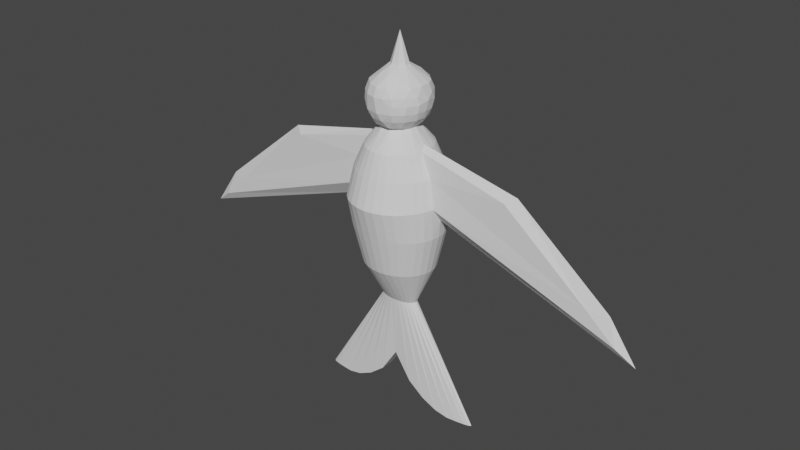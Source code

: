 # Source: Bird.blend  (saved by Blender 3.0.42; exported with 4.5.12 LTS)
import bpy
from mathutils import Matrix  # noqa: F401  (used for matrix-valued properties, if any)

bpy.ops.wm.read_factory_settings(use_empty=True)
scene = bpy.context.scene
scene.name = 'Scene'

# ---- collections
col_collection = bpy.data.collections.new('Collection'); scene.collection.children.link(col_collection)

# ---- world
world_world = bpy.data.worlds.new('World'); scene.world = world_world
world_world.use_nodes = True; world_world.node_tree.nodes.clear()
_N = world_world.node_tree.nodes; _L = world_world.node_tree.links
n0 = _N.new('ShaderNodeOutputWorld'); n0.name = 'World Output'; n0.location = (300, 300)
n1 = _N.new('ShaderNodeBackground'); n1.name = 'Background'; n1.location = (10, 300)
n1.inputs[0].default_value = (0.05088, 0.05088, 0.05088, 1.0)
_L.new(n1.outputs[0], n0.inputs[0])
n0.is_active_output = True
world_world.color = (0.05088, 0.05088, 0.05088)
world_world.use_sun_shadow = False
world_world.sun_shadow_jitter_overblur = 0.0

# ---- meshes
me_cylinder = bpy.data.meshes.new('Cylinder')
me_cylinder.from_pydata([(0.004324, 0.05582, -1.171), (0.004324, 0.07265, -0.6888), (0.1409, 0.05475, -1.38), (0.03408, 0.07125, -0.6888), (0.2722, 0.05158, -1.486), (0.06269, 0.06713, -0.6888), (0.3933, 0.04644, -1.547), (0.08906, 0.06042, -0.6888), (0.4994, 0.03951, -1.572), (0.1122, 0.05141, -0.6888), (0.5864, 0.03107, -1.572), (0.1311, 0.04042, -0.6888), (0.6511, 0.02144, -1.572), (0.1452, 0.02788, -0.6888), (0.691, 0.01099, -1.572), (0.1539, 0.01427, -0.6888), (0.7044, 0.0001244, -1.572), (0.1568, 0.0001244, -0.6888), (0.691, -0.01074, -1.572), (0.1539, -0.01402, -0.6888), (0.6511, -0.02119, -1.572), (0.1452, -0.02763, -0.6888), (0.5864, -0.03082, -1.572), (0.1311, -0.04017, -0.6888), (0.4994, -0.03926, -1.572), (0.1122, -0.05116, -0.6888), (0.3933, -0.04619, -1.547), (0.08906, -0.06018, -0.6888), (0.2722, -0.05133, -1.486), (0.06269, -0.06688, -0.6888), (0.1409, -0.0545, -1.38), (0.03408, -0.07101, -0.6888), (0.004324, -0.05557, -1.171), (0.004324, -0.0724, -0.6888), (-0.1323, -0.0545, -1.38), (-0.02543, -0.07101, -0.6888), (-0.2636, -0.05133, -1.486), (-0.05404, -0.06688, -0.6888), (-0.3846, -0.04619, -1.547), (-0.08041, -0.06018, -0.6888), (-0.4907, -0.03926, -1.572), (-0.1035, -0.05116, -0.6888), (-0.5778, -0.03082, -1.572), (-0.1225, -0.04017, -0.6888), (-0.6425, -0.02119, -1.572), (-0.1366, -0.02763, -0.6888), (-0.6823, -0.01074, -1.572), (-0.1453, -0.01402, -0.6888), (-0.6958, 0.0001244, -1.572), (-0.1482, 0.0001244, -0.6888), (-0.6823, 0.01099, -1.572), (-0.1453, 0.01427, -0.6888), (-0.6425, 0.02144, -1.572), (-0.1366, 0.02788, -0.6888), (-0.5778, 0.03107, -1.572), (-0.1225, 0.04042, -0.6888), (-0.4907, 0.03951, -1.572), (-0.1035, 0.05141, -0.6888), (-0.3846, 0.04644, -1.547), (-0.08041, 0.06042, -0.6888), (-0.2636, 0.05158, -1.486), (-0.05404, 0.06713, -0.6888), (-0.1323, 0.05475, -1.38), (-0.02543, 0.07125, -0.6888), (0.6604, 0.019, -1.572), (0.0646, 0.3266, 0.3943), (2.389e-08, 0.333, 0.3943), (0.1267, 0.3077, 0.3943), (0.184, 0.2769, 0.3943), (0.2341, 0.2355, 0.3943), (0.2753, 0.185, 0.3943), (0.3059, 0.1274, 0.3943), (0.3247, 0.06497, 0.3943), (0.3247, -0.06497, 0.3943), (0.3059, -0.1274, 0.3943), (0.2753, -0.185, 0.3943), (0.2341, -0.2355, 0.3943), (0.184, -0.2769, 0.3943), (0.1267, -0.3077, 0.3943), (0.0646, -0.3266, 0.3943), (-5.058e-09, -0.333, 0.3943), (-0.06459, -0.3266, 0.3943), (-0.1267, -0.3077, 0.3943), (-0.184, -0.2769, 0.3943), (-0.2341, -0.2355, 0.3943), (-0.2753, -0.185, 0.3943), (-0.3059, -0.1274, 0.3943), (-0.3247, -0.06497, 0.3943), (-0.3247, 0.06497, 0.3943), (-0.3059, 0.1274, 0.3943), (-0.2753, 0.185, 0.3943), (-0.2341, 0.2355, 0.3943), (-0.184, 0.2769, 0.3943), (-0.1267, 0.3077, 0.3943), (-0.06459, 0.3266, 0.3943), (-0.02813, 0.1413, 0.7207), (0.04461, 0.135, 0.7207), (0.1147, 0.08505, 0.7208), (0.103, -0.09779, 0.7207), (0.02813, -0.1413, 0.7207), (-0.04461, -0.135, 0.7207), (-0.1147, -0.08505, 0.7208), (-0.103, 0.09779, 0.7207), (-0.1386, -0.3077, -0.06918), (-0.2012, -0.2769, -0.06918), (-0.3011, 0.185, -0.06918), (-0.2561, 0.2355, -0.06918), (0.3011, 0.185, -0.06918), (0.3346, 0.1274, -0.06918), (0.1386, -0.3077, -0.06918), (0.07065, -0.3266, -0.06918), (-0.3552, -0.06497, -0.06918), (-0.3621, -2.214e-08, -0.06918), (0.07065, 0.3266, -0.06918), (0.1386, 0.3077, -0.06918), (0.3346, -0.1274, -0.06918), (0.3011, -0.185, -0.06918), (-0.2561, -0.2355, -0.06918), (-0.2012, 0.2769, -0.06918), (0.3552, 0.06497, -0.06918), (-8.523e-09, -0.333, -0.06918), (-0.3552, 0.06497, -0.06918), (0.2012, 0.2769, -0.06918), (0.2561, -0.2355, -0.06918), (-0.3011, -0.185, -0.06918), (-0.1386, 0.3077, -0.06918), (0.3621, -4.067e-08, -0.06918), (-0.07065, -0.3266, -0.06918), (-0.3346, 0.1274, -0.06918), (0.2561, 0.2355, -0.06918), (0.2012, -0.2769, -0.06918), (-0.3346, -0.1274, -0.06918), (-0.07065, 0.3266, -0.06918), (0.3552, -0.06497, -0.06918), (2.314e-08, 0.333, -0.06918), (-0.1425, -0.3689, 0.1768), (-0.3097, 0.2218, 0.1768), (0.3097, 0.2218, 0.1768), (0.1425, -0.3689, 0.1768), (-0.3653, -0.0779, 0.1768), (0.07265, 0.3916, 0.1768), (0.3441, -0.1528, 0.1768), (2.292e-08, 0.3993, 0.1768), (-0.2069, -0.332, 0.1768), (-0.2633, 0.2823, 0.1768), (0.3441, 0.1528, 0.1768), (0.07265, -0.3916, 0.1768), (-0.3724, -2.361e-08, 0.06862), (0.1425, 0.3689, 0.1768), (0.3097, -0.2218, 0.1768), (-0.2633, -0.2823, 0.1768), (-0.2069, 0.332, 0.1768), (0.3653, 0.0779, 0.1768), (-9.634e-09, -0.3993, 0.1768), (-0.3653, 0.0779, 0.1768), (0.2069, 0.332, 0.1768), (0.2633, -0.2823, 0.1768), (-0.3097, -0.2218, 0.1768), (-0.1425, 0.3689, 0.1768), (0.3724, -4.583e-08, 0.06862), (-0.07265, -0.3916, 0.1768), (-0.3441, 0.1528, 0.1768), (0.2633, 0.2823, 0.1768), (0.2069, -0.332, 0.1768), (-0.3441, -0.1528, 0.1768), (-0.07265, 0.3916, 0.1768), (0.3653, -0.0779, 0.1768), (0.137, -0.2253, 0.5734), (0.09435, -0.2503, 0.5734), (-2.267e-07, 0.271, 0.5734), (0.0481, 0.2658, 0.5734), (-0.205, 0.1505, 0.5734), (-0.1743, 0.1916, 0.5734), (0.0481, -0.2658, 0.5734), (0.09435, 0.2503, 0.5734), (-0.137, 0.2253, 0.5734), (-2.483e-07, -0.271, 0.5734), (0.137, 0.2253, 0.5734), (-0.09436, 0.2503, 0.5734), (-0.0481, -0.2658, 0.5734), (0.1743, 0.1916, 0.5734), (-0.0481, 0.2658, 0.5734), (-0.09436, -0.2503, 0.5734), (0.205, 0.1505, 0.5734), (-0.137, -0.2253, 0.5734), (0.2278, 0.1037, 0.5734), (-0.1743, -0.1916, 0.5734), (0.2418, 0.05286, 0.5734), (-0.205, -0.1505, 0.5734), (0.2198, -3.388e-08, 0.6114), (-0.2278, -0.1037, 0.5734), (0.2418, -0.05286, 0.5734), (-0.2418, -0.05286, 0.5734), (0.2278, -0.1037, 0.5734), (-0.2198, -1.88e-08, 0.6114), (0.205, -0.1505, 0.5734), (-0.2418, 0.05286, 0.5734), (0.1743, -0.1916, 0.5734), (-0.2278, 0.1037, 0.5734), (-0.1629, -0.2125, -0.3761), (-0.2074, 0.1807, -0.3761), (0.2709, 0.09779, -0.3761), (0.05721, -0.2506, -0.3761), (-0.2933, -1.819e-08, -0.3761), (0.1122, 0.2361, -0.3761), (0.2438, -0.142, -0.3761), (-0.2074, -0.1807, -0.3761), (-0.1629, 0.2125, -0.3761), (0.2876, 0.04985, -0.3761), (-3.668e-09, -0.2555, -0.3761), (-0.2876, 0.04985, -0.3761), (0.1629, 0.2125, -0.3761), (0.2074, -0.1807, -0.3761), (-0.2438, -0.142, -0.3761), (-0.1122, 0.2361, -0.3761), (0.2933, -3.241e-08, -0.3761), (-0.05721, -0.2506, -0.3761), (-0.2709, 0.09779, -0.3761), (0.2074, 0.1807, -0.3761), (0.1629, -0.2125, -0.3761), (-0.2709, -0.09779, -0.3761), (-0.05721, 0.2506, -0.3761), (0.2876, -0.04985, -0.3761), (-0.1122, -0.2361, -0.3761), (-0.2438, 0.142, -0.3761), (0.2438, 0.142, -0.3761), (0.1122, -0.2361, -0.3761), (-0.2876, -0.04985, -0.3761), (0.05721, 0.2506, -0.3761), (0.2709, -0.09779, -0.3761), (2.197e-08, 0.2555, -0.3761), (0.02201, 0.06579, 1.155), (0.06926, 0.02304, 1.155), (0.0679, -0.02192, 1.156), (0.03541, -0.06035, 1.155), (-0.02201, -0.06579, 1.155), (-0.06926, -0.02304, 1.155), (-0.0679, 0.02192, 1.156), (-0.03541, 0.06035, 1.155), (0.2155, 0.1142, 0.9185), (-0.1575, -0.1917, 0.9185), (-0.2155, -0.1142, 0.9185), (0.2324, -0.0693, 0.9185), (0.1895, -0.157, 0.9185), (-0.2324, 0.0693, 0.9185), (0.1178, -0.2209, 0.9185), (-0.1895, 0.157, 0.9185), (-0.1178, 0.2209, 0.9185), (0.1575, 0.1917, 0.9185), (-0.06232, 0.2175, 1.037), (-0.09989, -0.2006, 1.037), (0.02048, 0.2276, 1.036), (0.2017, 0.06496, 1.037), (0.2087, -0.02194, 1.038), (-0.2017, -0.06496, 1.037), (0.1863, -0.1057, 1.037), (-0.2087, 0.02194, 1.038), (0.1347, -0.1749, 1.037), (-0.1863, 0.1057, 1.037), (0.06232, -0.2175, 1.037), (-0.1347, 0.1749, 1.037), (0.09989, 0.2006, 1.037), (-0.02048, -0.2276, 1.036), (-0.02052, 0.2269, 0.7995), (0.1875, 0.1035, 0.8005), (-0.1367, -0.1732, 0.8003), (0.2091, 0.02207, 0.8004), (-0.1875, -0.1035, 0.8005), (0.2022, -0.06251, 0.8001), (0.1646, -0.1416, 0.7999), (-0.2022, 0.06251, 0.8001), (0.1021, -0.1989, 0.7997), (-0.1646, 0.1416, 0.7999), (0.06483, 0.2165, 0.7998), (0.02052, -0.2269, 0.7995), (-0.1021, 0.1989, 0.7997), (0.1367, 0.1732, 0.8003), (-0.06483, -0.2165, 0.7998), (-0.0656, -0.1438, 1.1), (-0.01375, 0.1651, 1.095), (0.1705, 0.1274, 1.044), (-0.1705, -0.1274, 1.044), (0.08651, -0.1241, 1.102), (-0.08651, 0.1241, 1.102), (0.0656, 0.1438, 1.1), (0.01375, -0.1651, 1.095), (0.1479, 0.07656, 0.7403), (-0.1479, -0.07656, 0.7403), (0.1403, 0.00434, 0.7202), (0.1338, -0.04629, 0.7197), (-0.1403, -0.00434, 0.7202), (0.1211, -0.1231, 0.7412), (-0.1338, 0.04629, 0.7197), (0.04517, -0.1809, 0.7409), (-0.1211, 0.1231, 0.7412), (0.0725, 0.1696, 0.7406), (-0.04517, 0.1809, 0.7409), (-0.0725, -0.1696, 0.7406), (-0.04791, 0.2463, 0.9701), (-0.1034, -0.2264, 0.9713), (0.02375, 0.2517, 0.9681), (0.2212, 0.07732, 0.9777), (-0.1768, -0.1628, 0.9777), (0.2413, 0.01518, 0.9383), (-0.2212, -0.07732, 0.9777), (0.2211, -0.07758, 0.9778), (-0.2413, -0.01518, 0.9383), (0.1763, -0.1632, 0.9781), (-0.2211, 0.07758, 0.9778), (0.1051, -0.2234, 0.9782), (-0.1763, 0.1632, 0.9781), (0.04791, -0.2463, 0.9701), (0.1034, 0.2264, 0.9713), (-0.1051, 0.2234, 0.9782), (-0.02375, -0.2517, 0.9681), (0.1768, 0.1628, 0.9777), (0.1768, 0.1628, 0.8591), (0.0002548, 0.2517, 0.8582), (-0.1057, -0.2233, 0.859), (0.2212, 0.07732, 0.8591), (-0.1768, -0.1628, 0.8591), (0.2316, -3.15e-08, 0.8592), (-0.2212, -0.07732, 0.8591), (0.2211, -0.07758, 0.859), (-0.2199, -0.01045, 0.8165), (0.1763, -0.1632, 0.8587), (-0.2211, 0.07758, 0.859), (0.1051, -0.2234, 0.8586), (-0.1763, 0.1632, 0.8587), (-0.0002556, -0.2517, 0.8582), (0.1057, 0.2233, 0.859), (-0.1051, 0.2234, 0.8586), (-8.75e-07, -4.657e-09, 1.39), (1.769, -4.625e-08, -0.1769), (1.619, 0.04021, -0.1769), (1.619, -0.04021, -0.1769), (-1.769, -2.772e-08, -0.1769), (-1.619, -0.04021, -0.1769), (-1.619, 0.04021, -0.1769), (-1.845, -0.03629, -0.381), (0.9395, 0.05286, 0.3946), (1.013, -3.946e-08, 0.4362), (0.9395, -0.05286, 0.3946), (-0.9395, -0.05286, 0.3946), (-1.013, -2.439e-08, 0.4362), (-0.9395, 0.05286, 0.3946), (-1.989, -2.92e-08, -0.4892), (1.845, 0.03629, -0.381), (-1.845, 0.03629, -0.381), (1.989, -5.141e-08, -0.4892), (1.845, -0.03629, -0.381)], [], [(4, 28, 30, 2), (99, 168, 167, 98), (283, 238, 279), (171, 102, 172), (168, 99, 173), (172, 102, 175), (173, 99, 176), (178, 95, 181), (181, 95, 169), (191, 289, 193), (195, 98, 197), (196, 292, 198), (197, 98, 167), (278, 235, 236), (282, 234, 285), (284, 231, 232), (330, 312, 248), (322, 241, 306), (320, 240, 241), (319, 239, 303), (318, 299, 240), (316, 248, 239), (310, 260, 313), (309, 259, 311), (308, 258, 310), (307, 257, 309), (306, 256, 308), (305, 255, 307), (303, 253, 305), (313, 249, 298), (297, 277, 265), (286, 264, 266), (287, 267, 324), (295, 273, 276), (262, 285, 278), (260, 283, 249), (259, 285, 262), (258, 283, 260), (251, 279, 284), (257, 282, 259), (256, 237, 258), (255, 282, 257), (253, 233, 255), (254, 281, 236), (252, 280, 232), (249, 279, 251), (96, 295, 97), (102, 294, 296), (102, 292, 294), (98, 291, 293), (98, 289, 291), (101, 287, 290), (97, 286, 288), (100, 297, 101), (248, 315, 239), (239, 301, 303), (240, 302, 241), (242, 303, 305), (241, 304, 306), (244, 306, 308), (276, 316, 264), (277, 318, 265), (264, 319, 266), (265, 320, 267), (267, 322, 324), (270, 324, 326), (263, 317, 273), (273, 330, 276), (274, 329, 277), (237, 236, 332), (234, 233, 332), (238, 237, 332), (235, 234, 332), (232, 231, 332), (231, 238, 332), (236, 235, 332), (233, 232, 332), (5, 4, 2, 3), (7, 6, 4, 5), (9, 8, 6, 7), (11, 10, 8, 9), (13, 12, 10, 11), (15, 14, 64, 12, 13), (17, 16, 14, 15), (18, 16, 17, 19), (20, 18, 19, 21), (22, 20, 21, 23), (24, 22, 23, 25), (26, 24, 25, 27), (28, 26, 27, 29), (30, 28, 29, 31), (32, 30, 31, 33), (35, 34, 32, 33), (37, 36, 34, 35), (39, 38, 36, 37), (41, 40, 38, 39), (43, 42, 40, 41), (45, 44, 42, 43), (47, 46, 44, 45), (49, 48, 46, 47), (50, 48, 49, 51), (52, 50, 51, 53), (54, 52, 53, 55), (56, 54, 55, 57), (58, 56, 57, 59), (60, 58, 59, 61), (82, 83, 143, 135), (62, 60, 61, 63), (0, 62, 63, 1), (62, 0, 32, 34), (30, 32, 0, 2), (60, 62, 34, 36), (58, 60, 36, 38), (40, 56, 58, 38), (42, 54, 56, 40), (44, 52, 54, 42), (44, 46, 48, 50, 52), (6, 26, 28, 4), (24, 26, 6, 8), (10, 22, 24, 8), (10, 12, 64, 20, 22), (64, 14, 16, 18, 20), (91, 144, 136, 90), (70, 71, 145, 137), (79, 146, 138, 78), (342, 191, 73, 335), (65, 67, 148, 140), (75, 149, 141, 74), (83, 84, 150, 143), (92, 151, 144, 91), (71, 72, 152, 145), (80, 153, 146, 79), (335, 73, 166, 350), (67, 68, 155, 148), (76, 156, 149, 75), (84, 85, 157, 150), (93, 158, 151, 92), (342, 341, 189, 191), (80, 81, 160, 153), (89, 161, 154, 88), (68, 69, 162, 155), (77, 163, 156, 76), (85, 86, 164, 157), (94, 165, 158, 93), (348, 154, 147, 346), (81, 82, 135, 160), (90, 136, 161, 89), (69, 70, 137, 162), (78, 138, 163, 77), (86, 87, 139, 164), (66, 65, 140, 142), (66, 142, 165, 94), (74, 141, 166, 73), (95, 96, 170, 169), (96, 97, 177, 174), (174, 170, 96), (95, 178, 175, 102), (99, 100, 179, 176), (100, 101, 184, 182), (180, 177, 97), (182, 179, 100), (183, 180, 97), (97, 288, 187, 185), (185, 183, 97), (186, 184, 101), (289, 191, 189, 288), (188, 186, 101), (189, 187, 288), (190, 188, 101), (101, 290, 192, 190), (98, 195, 193, 289), (194, 192, 290), (292, 196, 194, 290), (102, 171, 198, 292), (133, 115, 229, 222), (132, 134, 230, 221), (113, 228, 230, 134), (111, 227, 220, 131), (130, 109, 226, 219), (107, 225, 218, 129), (128, 105, 224, 217), (103, 223, 216, 127), (126, 133, 222, 215), (125, 132, 221, 214), (131, 220, 213, 124), (123, 130, 219, 212), (129, 218, 211, 122), (121, 128, 217, 210), (127, 216, 209, 120), (126, 215, 208, 119), (118, 125, 214, 207), (124, 213, 206, 117), (116, 123, 212, 205), (122, 211, 204, 114), (112, 121, 210, 203), (110, 120, 209, 202), (119, 208, 201, 108), (106, 118, 207, 200), (117, 206, 199, 104), (115, 116, 205, 229), (114, 204, 228, 113), (112, 203, 227, 111), (109, 110, 202, 226), (108, 201, 225, 107), (105, 106, 200, 224), (104, 199, 223, 103), (166, 141, 115, 133), (165, 142, 134, 132), (140, 113, 134, 142), (139, 111, 131, 164), (163, 138, 109, 130), (137, 107, 129, 162), (161, 136, 105, 128), (135, 103, 127, 160), (159, 166, 133, 126), (158, 165, 132, 125), (164, 131, 124, 157), (156, 163, 130, 123), (162, 129, 122, 155), (154, 161, 128, 121), (160, 127, 120, 153), (159, 126, 119, 152), (151, 158, 125, 118), (157, 124, 117, 150), (149, 156, 123, 116), (155, 122, 114, 148), (147, 154, 121, 112), (146, 153, 120, 110), (152, 119, 108, 145), (144, 151, 118, 106), (150, 117, 104, 143), (141, 149, 116, 115), (148, 114, 113, 140), (147, 112, 111, 139), (138, 146, 110, 109), (145, 108, 107, 137), (136, 144, 106, 105), (143, 104, 103, 135), (198, 171, 90, 89), (197, 167, 77, 76), (196, 198, 89, 88), (195, 197, 76, 75), (339, 346, 147, 139), (193, 195, 75, 74), (345, 196, 88, 338), (191, 193, 74, 73), (192, 87, 86, 190), (343, 192, 194, 344), (190, 86, 85, 188), (340, 334, 72, 187), (188, 85, 84, 186), (187, 72, 71, 185), (186, 84, 83, 184), (185, 71, 70, 183), (184, 83, 82, 182), (181, 169, 66, 94), (183, 70, 69, 180), (182, 82, 81, 179), (178, 181, 94, 93), (180, 69, 68, 177), (179, 81, 80, 176), (175, 178, 93, 92), (177, 68, 67, 174), (173, 176, 80, 79), (172, 175, 92, 91), (174, 67, 65, 170), (168, 173, 79, 78), (171, 172, 91, 90), (170, 65, 66, 169), (167, 168, 78, 77), (223, 199, 39, 37), (200, 57, 55, 224), (225, 201, 13, 11), (202, 31, 29, 226), (227, 203, 49, 47), (228, 204, 5, 3), (205, 23, 21, 229), (199, 206, 41, 39), (207, 59, 57, 200), (201, 208, 15, 13), (202, 209, 33, 31), (210, 51, 49, 203), (204, 211, 7, 5), (212, 25, 23, 205), (206, 213, 43, 41), (214, 61, 59, 207), (208, 215, 17, 15), (209, 216, 35, 33), (217, 53, 51, 210), (211, 218, 9, 7), (219, 27, 25, 212), (213, 220, 45, 43), (221, 63, 61, 214), (222, 19, 17, 215), (216, 223, 37, 35), (224, 55, 53, 217), (218, 225, 11, 9), (226, 29, 27, 219), (220, 227, 47, 45), (228, 3, 1, 230), (230, 1, 63, 221), (229, 21, 19, 222), (247, 331, 328, 246), (280, 284, 232), (279, 238, 231), (281, 278, 236), (282, 233, 234), (284, 279, 231), (283, 237, 238), (285, 234, 235), (278, 285, 235), (316, 330, 248), (329, 311, 314), (300, 312, 330, 317), (311, 329, 327, 245), (246, 328, 326, 244), (245, 327, 325, 243), (244, 326, 324, 306), (243, 325, 323, 242), (242, 323, 321, 303), (324, 322, 306), (314, 299, 318, 329), (322, 320, 241), (321, 319, 303), (320, 318, 240), (319, 316, 239), (317, 298, 300), (298, 317, 331, 247), (261, 280, 315, 312), (262, 314, 311, 259), (313, 260, 249), (251, 261, 312, 300), (254, 256, 306, 304), (310, 258, 260), (309, 257, 259), (308, 256, 258), (307, 255, 257), (281, 254, 304, 302), (305, 253, 255), (252, 253, 303, 301), (250, 281, 302, 299), (280, 252, 301, 315), (251, 300, 298, 249), (262, 250, 299, 314), (276, 264, 286, 295), (296, 275, 263), (265, 267, 287, 297), (268, 289, 288, 266), (288, 286, 266), (269, 291, 289, 268), (290, 287, 324), (270, 292, 290, 324), (271, 293, 291, 269), (272, 294, 292, 270), (263, 273, 295, 296), (275, 296, 294, 272), (293, 271, 274), (274, 277, 297, 293), (297, 100, 99, 293), (280, 261, 284), (261, 251, 284), (259, 282, 285), (258, 237, 283), (256, 236, 237), (255, 233, 282), (256, 254, 236), (253, 232, 233), (253, 252, 232), (281, 250, 278), (250, 262, 278), (249, 283, 279), (295, 96, 95, 296), (95, 102, 296), (305, 307, 243, 242), (99, 98, 293), (101, 297, 287), (97, 295, 286), (298, 247, 313), (239, 315, 301), (240, 299, 302), (241, 302, 304), (307, 309, 245, 243), (308, 310, 246, 244), (310, 313, 247, 246), (311, 245, 309), (331, 317, 263, 275), (248, 312, 315), (321, 323, 268, 266), (277, 329, 318), (264, 316, 319), (265, 318, 320), (266, 319, 321), (267, 320, 322), (323, 325, 269, 268), (3, 2, 0, 1), (325, 327, 271, 269), (326, 328, 272, 270), (327, 329, 274, 271), (328, 331, 275, 272), (273, 317, 330), (336, 346, 339, 337), (276, 330, 316), (336, 338, 348, 346), (333, 349, 347, 334), (333, 335, 350, 349), (344, 345, 338, 336), (344, 336, 337, 343), (341, 342, 335, 333), (341, 333, 334, 340), (334, 347, 152, 72), (347, 349, 159, 152), (343, 337, 87, 192), (350, 166, 159, 349), (340, 187, 189, 341), (337, 339, 139, 87), (345, 344, 194, 196), (338, 88, 154, 348)])
_uv = me_cylinder.uv_layers.new(name='UVMap')
_uv.uv.foreach_set('vector', [0.8418, 0.4717, 0.8418, 0.02827, 0.7968, 0.01461, 0.7968, 0.4854, 0.532, 1.0, 0.5625, 1.0, 0.5938, 1.0, 0.6307, 1.0, 0.1082, 1.0, 0.08171, 1.0, 0.01514, 1.0, 0.1562, 1.0, 0.1307, 1.0, 0.125, 1.0, 0.5625, 1.0, 0.532, 1.0, 0.5312, 1.0, 0.125, 1.0, 0.1307, 1.0, 0.09375, 1.0, 0.5312, 1.0, 0.532, 1.0, 0.5, 1.0, 0.0625, 1.0, 0.03203, 1.0, 0.03125, 1.0, 0.03125, 1.0, 0.03203, 1.0, 0.0, 1.0, 0.7187, 1.0, 0.7051, 1.0, 0.6875, 1.0, 0.6562, 1.0, 0.6307, 1.0, 0.625, 1.0, 0.2188, 1.0, 0.2051, 1.0, 0.1875, 1.0, 0.625, 1.0, 0.6307, 1.0, 0.5938, 1.0, 0.4232, 1.0, 0.4505, 1.0, 0.3023, 1.0, 0.6082, 1.0, 0.5817, 1.0, 0.5151, 1.0, 0.9232, 1.0, 0.9505, 1.0, 0.8023, 1.0, 0.925, 1.0, 0.9265, 1.0, 0.887, 1.0, 0.3, 1.0, 0.3246, 1.0, 0.2602, 1.0, 0.3626, 1.0, 0.387, 1.0, 0.3246, 1.0, 0.8, 1.0, 0.8246, 1.0, 0.7602, 1.0, 0.425, 1.0, 0.4265, 1.0, 0.387, 1.0, 0.8626, 1.0, 0.887, 1.0, 0.8246, 1.0, 0.137, 1.0, 0.1106, 1.0, 0.07458, 1.0, 0.5746, 1.0, 0.5478, 1.0, 0.5312, 1.0, 0.1998, 1.0, 0.1732, 1.0, 0.137, 1.0, 0.637, 1.0, 0.6106, 1.0, 0.5746, 1.0, 0.2602, 1.0, 0.2346, 1.0, 0.1998, 1.0, 0.6998, 1.0, 0.6732, 1.0, 0.637, 1.0, 0.7602, 1.0, 0.7346, 1.0, 0.6998, 1.0, 0.07458, 1.0, 0.04784, 1.0, 0.03125, 1.0, 0.4281, 1.0, 0.4501, 1.0, 0.3875, 1.0, 0.8174, 1.0, 0.8251, 1.0, 0.7655, 1.0, 0.3174, 1.0, 0.3251, 1.0, 0.2604, 1.0, 0.9281, 1.0, 0.9501, 1.0, 0.8875, 1.0, 0.4846, 1.0, 0.5151, 1.0, 0.4232, 1.0, 0.1106, 1.0, 0.1082, 1.0, 0.04784, 1.0, 0.5478, 1.0, 0.5151, 1.0, 0.4846, 1.0, 0.1732, 1.0, 0.1082, 1.0, 0.1106, 1.0, 0.9846, 1.0, 1.0, 1.0, 0.9232, 1.0, 0.6106, 1.0, 0.6082, 1.0, 0.5478, 1.0, 0.2346, 1.0, 0.1897, 1.0, 0.1732, 1.0, 0.6732, 1.0, 0.6082, 1.0, 0.6106, 1.0, 0.7346, 1.0, 0.6897, 1.0, 0.6732, 1.0, 0.296, 1.0, 0.355, 1.0, 0.3023, 1.0, 0.796, 1.0, 0.855, 1.0, 0.8023, 1.0, 0.04784, 1.0, 0.01514, 1.0, 0.0, 1.0, 0.9482, 1.0, 0.9281, 1.0, 0.85, 1.0, 0.1307, 1.0, 0.1347, 1.0, 0.04409, 1.0, 0.1307, 1.0, 0.2051, 1.0, 0.1347, 1.0, 0.6307, 1.0, 0.6347, 1.0, 0.5441, 1.0, 0.6307, 1.0, 0.7051, 1.0, 0.6347, 1.0, 0.35, 1.0, 0.3174, 1.0, 0.262, 1.0, 0.85, 1.0, 0.8174, 1.0, 0.762, 1.0, 0.4482, 1.0, 0.4281, 1.0, 0.35, 1.0, 0.887, 1.0, 0.8626, 1.0, 0.8246, 1.0, 0.8246, 1.0, 0.8, 1.0, 0.7602, 1.0, 0.387, 1.0, 0.3626, 1.0, 0.3246, 1.0, 0.7058, 1.0, 0.7602, 1.0, 0.6998, 1.0, 0.3246, 1.0, 0.3, 1.0, 0.2602, 1.0, 0.2058, 1.0, 0.2602, 1.0, 0.1998, 1.0, 0.8875, 1.0, 0.8626, 1.0, 0.8251, 1.0, 0.4501, 1.0, 0.425, 1.0, 0.3875, 1.0, 0.8251, 1.0, 0.8, 1.0, 0.7655, 1.0, 0.3875, 1.0, 0.3626, 1.0, 0.3251, 1.0, 0.3251, 1.0, 0.3, 1.0, 0.2604, 1.0, 0.2057, 1.0, 0.2604, 1.0, 0.1998, 1.0, 1.0, 1.0, 0.9896, 1.0, 0.9501, 1.0, 0.9501, 1.0, 0.925, 1.0, 0.8875, 1.0, 0.5155, 1.0, 0.4999, 1.0, 0.4501, 1.0, 0.1897, 1.0, 0.3023, 1.0, 0.2188, 1.0, 0.5817, 1.0, 0.6897, 1.0, 0.625, 1.0, 0.08171, 1.0, 0.1897, 1.0, 0.125, 1.0, 0.4505, 1.0, 0.5817, 1.0, 0.5, 1.0, 0.8023, 1.0, 0.9505, 1.0, 0.875, 1.0, 0.0, 1.0, 0.08171, 1.0, 0.0, 1.0, 0.3023, 1.0, 0.4505, 1.0, 0.375, 1.0, 0.6897, 1.0, 0.8023, 1.0, 0.7188, 1.0, 0.9375, 1.0, 0.9375, 0.5, 0.9688, 0.5, 0.9688, 1.0, 0.9062, 1.0, 0.9062, 0.5, 0.9375, 0.5, 0.9375, 1.0, 0.875, 1.0, 0.875, 0.5, 0.9062, 0.5, 0.9062, 1.0, 0.8438, 1.0, 0.8438, 0.5, 0.875, 0.5, 0.875, 1.0, 0.8125, 1.0, 0.8125, 0.5, 0.8438, 0.5, 0.8438, 1.0, 0.7812, 1.0, 0.7812, 0.5, 0.8052, 0.5, 0.8125, 0.5, 0.8125, 1.0, 0.75, 1.0, 0.75, 0.5, 0.7812, 0.5, 0.7812, 1.0, 0.7188, 0.5, 0.75, 0.5, 0.75, 1.0, 0.7188, 1.0, 0.6875, 0.5, 0.7188, 0.5, 0.7188, 1.0, 0.6875, 1.0, 0.6562, 0.5, 0.6875, 0.5, 0.6875, 1.0, 0.6562, 1.0, 0.625, 0.5, 0.6562, 0.5, 0.6562, 1.0, 0.625, 1.0, 0.5938, 0.5, 0.625, 0.5, 0.625, 1.0, 0.5938, 1.0, 0.5625, 0.5, 0.5938, 0.5, 0.5938, 1.0, 0.5625, 1.0, 0.5312, 0.5, 0.5625, 0.5, 0.5625, 1.0, 0.5312, 1.0, 0.5, 0.5, 0.5312, 0.5, 0.5312, 1.0, 0.5, 1.0, 0.4688, 1.0, 0.4688, 0.5, 0.5, 0.5, 0.5, 1.0, 0.4375, 1.0, 0.4375, 0.5, 0.4688, 0.5, 0.4688, 1.0, 0.4062, 1.0, 0.4062, 0.5, 0.4375, 0.5, 0.4375, 1.0, 0.375, 1.0, 0.375, 0.5, 0.4062, 0.5, 0.4062, 1.0, 0.3438, 1.0, 0.3438, 0.5, 0.375, 0.5, 0.375, 1.0, 0.3125, 1.0, 0.3125, 0.5, 0.3438, 0.5, 0.3438, 1.0, 0.2812, 1.0, 0.2812, 0.5, 0.3125, 0.5, 0.3125, 1.0, 0.25, 1.0, 0.25, 0.5, 0.2812, 0.5, 0.2812, 1.0, 0.2188, 0.5, 0.25, 0.5, 0.25, 1.0, 0.2188, 1.0, 0.1875, 0.5, 0.2188, 0.5, 0.2188, 1.0, 0.1875, 1.0, 0.1562, 0.5, 0.1875, 0.5, 0.1875, 1.0, 0.1562, 1.0, 0.125, 0.5, 0.1562, 0.5, 0.1562, 1.0, 0.125, 1.0, 0.09375, 0.5, 0.125, 0.5, 0.125, 1.0, 0.09375, 1.0, 0.0625, 0.5, 0.09375, 0.5, 0.09375, 1.0, 0.0625, 1.0, 0.4375, 1.0, 0.4062, 1.0, 0.4062, 1.0, 0.4375, 1.0, 0.03125, 0.5, 0.0625, 0.5, 0.0625, 1.0, 0.03125, 1.0, 0.0, 0.5, 0.03125, 0.5, 0.03125, 1.0, 0.0, 1.0, 0.7032, 0.4854, 0.75, 0.49, 0.75, 0.01, 0.7032, 0.01461, 0.7968, 0.01461, 0.75, 0.01, 0.75, 0.49, 0.7968, 0.4854, 0.6582, 0.4717, 0.7032, 0.4854, 0.7032, 0.01461, 0.6582, 0.02827, 0.6167, 0.4496, 0.6582, 0.4717, 0.6582, 0.02827, 0.6167, 0.05045, 0.5803, 0.08029, 0.5803, 0.4197, 0.6167, 0.4496, 0.6167, 0.05045, 0.5504, 0.1167, 0.5504, 0.3833, 0.5803, 0.4197, 0.5803, 0.08029, 0.5283, 0.1582, 0.5283, 0.3418, 0.5504, 0.3833, 0.5504, 0.1167, 0.5283, 0.1582, 0.5146, 0.2032, 0.51, 0.25, 0.5146, 0.2968, 0.5283, 0.3418, 0.8833, 0.4496, 0.8833, 0.05045, 0.8418, 0.02827, 0.8418, 0.4717, 0.9197, 0.08029, 0.8833, 0.05045, 0.8833, 0.4496, 0.9197, 0.4197, 0.9496, 0.3833, 0.9496, 0.1167, 0.9197, 0.08029, 0.9197, 0.4197, 0.9496, 0.3833, 0.9717, 0.3418, 0.9749, 0.3313, 0.9717, 0.1582, 0.9496, 0.1167, 0.9749, 0.3313, 0.9854, 0.2968, 0.99, 0.25, 0.9854, 0.2032, 0.9717, 0.1582, 0.125, 1.0, 0.125, 1.0, 0.1562, 1.0, 0.1562, 1.0, 0.8438, 1.0, 0.8125, 1.0, 0.8125, 1.0, 0.8438, 1.0, 0.5312, 1.0, 0.5312, 1.0, 0.5625, 1.0, 0.5625, 1.0, 0.7187, 1.0, 0.7187, 1.0, 0.7188, 1.0, 0.7188, 1.0, 0.9688, 1.0, 0.9375, 1.0, 0.9375, 1.0, 0.9688, 1.0, 0.6562, 1.0, 0.6562, 1.0, 0.6875, 1.0, 0.6875, 1.0, 0.4062, 1.0, 0.375, 1.0, 0.375, 1.0, 0.4062, 1.0, 0.09375, 1.0, 0.09375, 1.0, 0.125, 1.0, 0.125, 1.0, 0.8125, 1.0, 0.7812, 1.0, 0.7812, 1.0, 0.8125, 1.0, 0.5, 1.0, 0.5, 1.0, 0.5312, 1.0, 0.5312, 1.0, 0.7188, 1.0, 0.7188, 1.0, 0.7188, 1.0, 0.7188, 1.0, 0.9375, 1.0, 0.9062, 1.0, 0.9062, 1.0, 0.9375, 1.0, 0.625, 1.0, 0.625, 1.0, 0.6562, 1.0, 0.6562, 1.0, 0.375, 1.0, 0.3438, 1.0, 0.3438, 1.0, 0.375, 1.0, 0.0625, 1.0, 0.0625, 1.0, 0.09375, 1.0, 0.09375, 1.0, 0.7187, 1.0, 0.75, 1.0, 0.75, 1.0, 0.7187, 1.0, 0.5, 1.0, 0.4688, 1.0, 0.4688, 1.0, 0.5, 1.0, 0.1875, 1.0, 0.1875, 1.0, 0.2188, 1.0, 0.2188, 1.0, 0.9062, 1.0, 0.875, 1.0, 0.875, 1.0, 0.9062, 1.0, 0.5938, 1.0, 0.5938, 1.0, 0.625, 1.0, 0.625, 1.0, 0.3438, 1.0, 0.3125, 1.0, 0.3125, 1.0, 0.3438, 1.0, 0.03125, 1.0, 0.03125, 1.0, 0.0625, 1.0, 0.0625, 1.0, 0.2188, 1.0, 0.2188, 1.0, 0.25, 1.0, 0.25, 1.0, 0.4688, 1.0, 0.4375, 1.0, 0.4375, 1.0, 0.4688, 1.0, 0.1562, 1.0, 0.1562, 1.0, 0.1875, 1.0, 0.1875, 1.0, 0.875, 1.0, 0.8438, 1.0, 0.8438, 1.0, 0.875, 1.0, 0.5625, 1.0, 0.5625, 1.0, 0.5938, 1.0, 0.5938, 1.0, 0.3125, 1.0, 0.2812, 1.0, 0.2812, 1.0, 0.3125, 1.0, 1.0, 1.0, 0.9688, 1.0, 0.9688, 1.0, 1.0, 1.0, 0.0, 1.0, 0.0, 1.0, 0.03125, 1.0, 0.03125, 1.0, 0.6875, 1.0, 0.6875, 1.0, 0.7188, 1.0, 0.7188, 1.0, 1.0, 1.0, 0.9482, 1.0, 0.9688, 1.0, 1.0, 1.0, 0.9482, 1.0, 0.85, 1.0, 0.9062, 1.0, 0.9375, 1.0, 0.9375, 1.0, 0.9688, 1.0, 0.9482, 1.0, 0.03203, 1.0, 0.0625, 1.0, 0.09375, 1.0, 0.1307, 1.0, 0.532, 1.0, 0.4482, 1.0, 0.4688, 1.0, 0.5, 1.0, 0.4482, 1.0, 0.35, 1.0, 0.4062, 1.0, 0.4375, 1.0, 0.875, 1.0, 0.9062, 1.0, 0.85, 1.0, 0.4375, 1.0, 0.4688, 1.0, 0.4482, 1.0, 0.8437, 1.0, 0.875, 1.0, 0.85, 1.0, 0.85, 1.0, 0.762, 1.0, 0.7812, 1.0, 0.8125, 1.0, 0.8125, 1.0, 0.8437, 1.0, 0.85, 1.0, 0.375, 1.0, 0.4062, 1.0, 0.35, 1.0, 0.7051, 1.0, 0.7187, 1.0, 0.75, 1.0, 0.762, 1.0, 0.3438, 1.0, 0.375, 1.0, 0.35, 1.0, 0.75, 1.0, 0.7812, 1.0, 0.762, 1.0, 0.3125, 1.0, 0.3438, 1.0, 0.35, 1.0, 0.35, 1.0, 0.262, 1.0, 0.2812, 1.0, 0.3125, 1.0, 0.6307, 1.0, 0.6562, 1.0, 0.6875, 1.0, 0.7051, 1.0, 0.25, 1.0, 0.2812, 1.0, 0.262, 1.0, 0.2051, 1.0, 0.2188, 1.0, 0.25, 1.0, 0.262, 1.0, 0.1307, 1.0, 0.1562, 1.0, 0.1875, 1.0, 0.2051, 1.0, 0.7188, 1.0, 0.6875, 1.0, 0.6875, 1.0, 0.7188, 1.0, 0.03125, 1.0, 0.0, 1.0, 0.0, 1.0, 0.03125, 1.0, 0.9688, 1.0, 0.9688, 1.0, 1.0, 1.0, 1.0, 1.0, 0.2812, 1.0, 0.2812, 1.0, 0.3125, 1.0, 0.3125, 1.0, 0.5938, 1.0, 0.5625, 1.0, 0.5625, 1.0, 0.5938, 1.0, 0.8438, 1.0, 0.8438, 1.0, 0.875, 1.0, 0.875, 1.0, 0.1875, 1.0, 0.1562, 1.0, 0.1562, 1.0, 0.1875, 1.0, 0.4375, 1.0, 0.4375, 1.0, 0.4688, 1.0, 0.4688, 1.0, 0.75, 1.0, 0.7188, 1.0, 0.7188, 1.0, 0.75, 1.0, 0.0625, 1.0, 0.03125, 1.0, 0.03125, 1.0, 0.0625, 1.0, 0.3125, 1.0, 0.3125, 1.0, 0.3438, 1.0, 0.3438, 1.0, 0.625, 1.0, 0.5938, 1.0, 0.5938, 1.0, 0.625, 1.0, 0.875, 1.0, 0.875, 1.0, 0.9062, 1.0, 0.9062, 1.0, 0.2188, 1.0, 0.1875, 1.0, 0.1875, 1.0, 0.2188, 1.0, 0.4688, 1.0, 0.4688, 1.0, 0.5, 1.0, 0.5, 1.0, 0.75, 1.0, 0.75, 1.0, 0.7812, 1.0, 0.7812, 1.0, 0.09375, 1.0, 0.0625, 1.0, 0.0625, 1.0, 0.09375, 1.0, 0.3438, 1.0, 0.3438, 1.0, 0.375, 1.0, 0.375, 1.0, 0.6562, 1.0, 0.625, 1.0, 0.625, 1.0, 0.6562, 1.0, 0.9062, 1.0, 0.9062, 1.0, 0.9375, 1.0, 0.9375, 1.0, 0.25, 1.0, 0.2188, 1.0, 0.2188, 1.0, 0.25, 1.0, 0.5312, 1.0, 0.5, 1.0, 0.5, 1.0, 0.5312, 1.0, 0.7812, 1.0, 0.7812, 1.0, 0.8125, 1.0, 0.8125, 1.0, 0.125, 1.0, 0.09375, 1.0, 0.09375, 1.0, 0.125, 1.0, 0.375, 1.0, 0.375, 1.0, 0.4062, 1.0, 0.4062, 1.0, 0.6875, 1.0, 0.6562, 1.0, 0.6562, 1.0, 0.6875, 1.0, 0.9375, 1.0, 0.9375, 1.0, 0.9688, 1.0, 0.9688, 1.0, 0.25, 1.0, 0.25, 1.0, 0.2812, 1.0, 0.2812, 1.0, 0.5625, 1.0, 0.5312, 1.0, 0.5312, 1.0, 0.5625, 1.0, 0.8125, 1.0, 0.8125, 1.0, 0.8438, 1.0, 0.8438, 1.0, 0.1562, 1.0, 0.125, 1.0, 0.125, 1.0, 0.1562, 1.0, 0.4062, 1.0, 0.4062, 1.0, 0.4375, 1.0, 0.4375, 1.0, 0.7188, 1.0, 0.6875, 1.0, 0.6875, 1.0, 0.7188, 1.0, 0.03125, 1.0, 0.0, 1.0, 0.0, 1.0, 0.03125, 1.0, 0.9688, 1.0, 0.9688, 1.0, 1.0, 1.0, 1.0, 1.0, 0.2812, 1.0, 0.2812, 1.0, 0.3125, 1.0, 0.3125, 1.0, 0.5938, 1.0, 0.5625, 1.0, 0.5625, 1.0, 0.5938, 1.0, 0.8438, 1.0, 0.8438, 1.0, 0.875, 1.0, 0.875, 1.0, 0.1875, 1.0, 0.1562, 1.0, 0.1562, 1.0, 0.1875, 1.0, 0.4375, 1.0, 0.4375, 1.0, 0.4688, 1.0, 0.4688, 1.0, 0.75, 1.0, 0.7188, 1.0, 0.7188, 1.0, 0.75, 1.0, 0.0625, 1.0, 0.03125, 1.0, 0.03125, 1.0, 0.0625, 1.0, 0.3125, 1.0, 0.3125, 1.0, 0.3438, 1.0, 0.3438, 1.0, 0.625, 1.0, 0.5938, 1.0, 0.5938, 1.0, 0.625, 1.0, 0.875, 1.0, 0.875, 1.0, 0.9062, 1.0, 0.9062, 1.0, 0.2188, 1.0, 0.1875, 1.0, 0.1875, 1.0, 0.2188, 1.0, 0.4688, 1.0, 0.4688, 1.0, 0.5, 1.0, 0.5, 1.0, 0.75, 1.0, 0.75, 1.0, 0.7812, 1.0, 0.7812, 1.0, 0.09375, 1.0, 0.0625, 1.0, 0.0625, 1.0, 0.09375, 1.0, 0.3438, 1.0, 0.3438, 1.0, 0.375, 1.0, 0.375, 1.0, 0.6562, 1.0, 0.625, 1.0, 0.625, 1.0, 0.6562, 1.0, 0.9062, 1.0, 0.9062, 1.0, 0.9375, 1.0, 0.9375, 1.0, 0.25, 1.0, 0.2188, 1.0, 0.2188, 1.0, 0.25, 1.0, 0.5312, 1.0, 0.5, 1.0, 0.5, 1.0, 0.5312, 1.0, 0.7812, 1.0, 0.7812, 1.0, 0.8125, 1.0, 0.8125, 1.0, 0.125, 1.0, 0.09375, 1.0, 0.09375, 1.0, 0.125, 1.0, 0.375, 1.0, 0.375, 1.0, 0.4062, 1.0, 0.4062, 1.0, 0.6875, 1.0, 0.6562, 1.0, 0.6562, 1.0, 0.6875, 1.0, 0.9375, 1.0, 0.9375, 1.0, 0.9688, 1.0, 0.9688, 1.0, 0.25, 1.0, 0.25, 1.0, 0.2812, 1.0, 0.2812, 1.0, 0.5625, 1.0, 0.5312, 1.0, 0.5312, 1.0, 0.5625, 1.0, 0.8125, 1.0, 0.8125, 1.0, 0.8438, 1.0, 0.8438, 1.0, 0.1562, 1.0, 0.125, 1.0, 0.125, 1.0, 0.1562, 1.0, 0.4062, 1.0, 0.4062, 1.0, 0.4375, 1.0, 0.4375, 1.0, 0.1875, 1.0, 0.1562, 1.0, 0.1562, 1.0, 0.1875, 1.0, 0.625, 1.0, 0.5938, 1.0, 0.5938, 1.0, 0.625, 1.0, 0.2188, 1.0, 0.1875, 1.0, 0.1875, 1.0, 0.2188, 1.0, 0.6562, 1.0, 0.625, 1.0, 0.625, 1.0, 0.6562, 1.0, 0.2812, 1.0, 0.25, 1.0, 0.25, 1.0, 0.2812, 1.0, 0.6875, 1.0, 0.6562, 1.0, 0.6562, 1.0, 0.6875, 1.0, 0.2188, 1.0, 0.2188, 1.0, 0.2188, 1.0, 0.2188, 1.0, 0.7187, 1.0, 0.6875, 1.0, 0.6875, 1.0, 0.7188, 1.0, 0.2812, 1.0, 0.2812, 1.0, 0.3125, 1.0, 0.3125, 1.0, 0.2812, 1.0, 0.2812, 1.0, 0.25, 1.0, 0.25, 1.0, 0.3125, 1.0, 0.3125, 1.0, 0.3438, 1.0, 0.3438, 1.0, 0.7812, 1.0, 0.7812, 1.0, 0.7812, 1.0, 0.7812, 1.0, 0.3438, 1.0, 0.3438, 1.0, 0.375, 1.0, 0.375, 1.0, 0.7812, 1.0, 0.7812, 1.0, 0.8125, 1.0, 0.8125, 1.0, 0.375, 1.0, 0.375, 1.0, 0.4062, 1.0, 0.4062, 1.0, 0.8125, 1.0, 0.8125, 1.0, 0.8438, 1.0, 0.8437, 1.0, 0.4062, 1.0, 0.4062, 1.0, 0.4375, 1.0, 0.4375, 1.0, 0.03125, 1.0, 0.0, 1.0, 0.0, 1.0, 0.03125, 1.0, 0.8437, 1.0, 0.8438, 1.0, 0.875, 1.0, 0.875, 1.0, 0.4375, 1.0, 0.4375, 1.0, 0.4688, 1.0, 0.4688, 1.0, 0.0625, 1.0, 0.03125, 1.0, 0.03125, 1.0, 0.0625, 1.0, 0.875, 1.0, 0.875, 1.0, 0.9062, 1.0, 0.9062, 1.0, 0.4688, 1.0, 0.4688, 1.0, 0.5, 1.0, 0.5, 1.0, 0.09375, 1.0, 0.0625, 1.0, 0.0625, 1.0, 0.09375, 1.0, 0.9062, 1.0, 0.9062, 1.0, 0.9375, 1.0, 0.9375, 1.0, 0.5312, 1.0, 0.5, 1.0, 0.5, 1.0, 0.5312, 1.0, 0.125, 1.0, 0.09375, 1.0, 0.09375, 1.0, 0.125, 1.0, 0.9375, 1.0, 0.9375, 1.0, 0.9688, 1.0, 0.9688, 1.0, 0.5625, 1.0, 0.5312, 1.0, 0.5312, 1.0, 0.5625, 1.0, 0.1562, 1.0, 0.125, 1.0, 0.125, 1.0, 0.1562, 1.0, 0.9688, 1.0, 0.9688, 1.0, 1.0, 1.0, 1.0, 1.0, 0.5938, 1.0, 0.5625, 1.0, 0.5625, 1.0, 0.5938, 1.0, 0.4375, 1.0, 0.4062, 1.0, 0.4062, 1.0, 0.4375, 1.0, 0.125, 1.0, 0.125, 1.0, 0.1562, 1.0, 0.1562, 1.0, 0.8438, 1.0, 0.8125, 1.0, 0.8125, 1.0, 0.8438, 1.0, 0.5312, 1.0, 0.5312, 1.0, 0.5625, 1.0, 0.5625, 1.0, 0.2812, 1.0, 0.25, 1.0, 0.25, 1.0, 0.2812, 1.0, 0.9688, 1.0, 0.9375, 1.0, 0.9375, 1.0, 0.9688, 1.0, 0.6562, 1.0, 0.6562, 1.0, 0.6875, 1.0, 0.6875, 1.0, 0.4062, 1.0, 0.375, 1.0, 0.375, 1.0, 0.4062, 1.0, 0.09375, 1.0, 0.09375, 1.0, 0.125, 1.0, 0.125, 1.0, 0.8125, 1.0, 0.7812, 1.0, 0.7812, 1.0, 0.8125, 1.0, 0.5312, 1.0, 0.5, 1.0, 0.5, 1.0, 0.5312, 1.0, 0.2188, 1.0, 0.2188, 1.0, 0.25, 1.0, 0.25, 1.0, 0.9375, 1.0, 0.9062, 1.0, 0.9062, 1.0, 0.9375, 1.0, 0.625, 1.0, 0.625, 1.0, 0.6562, 1.0, 0.6562, 1.0, 0.375, 1.0, 0.3438, 1.0, 0.3438, 1.0, 0.375, 1.0, 0.0625, 1.0, 0.0625, 1.0, 0.09375, 1.0, 0.09375, 1.0, 0.7812, 1.0, 0.75, 1.0, 0.75, 1.0, 0.7812, 1.0, 0.5, 1.0, 0.4688, 1.0, 0.4688, 1.0, 0.5, 1.0, 0.1875, 1.0, 0.1875, 1.0, 0.2188, 1.0, 0.2188, 1.0, 0.9062, 1.0, 0.875, 1.0, 0.875, 1.0, 0.9062, 1.0, 0.5938, 1.0, 0.5938, 1.0, 0.625, 1.0, 0.625, 1.0, 0.3438, 1.0, 0.3125, 1.0, 0.3125, 1.0, 0.3438, 1.0, 0.03125, 1.0, 0.03125, 1.0, 0.0625, 1.0, 0.0625, 1.0, 0.7188, 1.0, 0.7188, 1.0, 0.75, 1.0, 0.75, 1.0, 0.4688, 1.0, 0.4375, 1.0, 0.4375, 1.0, 0.4688, 1.0, 0.1562, 1.0, 0.1562, 1.0, 0.1875, 1.0, 0.1875, 1.0, 0.875, 1.0, 0.8438, 1.0, 0.8438, 1.0, 0.875, 1.0, 0.5625, 1.0, 0.5625, 1.0, 0.5938, 1.0, 0.5938, 1.0, 0.3125, 1.0, 0.2812, 1.0, 0.2812, 1.0, 0.3125, 1.0, 0.9688, 1.0, 0.9688, 1.0, 1.0, 1.0, 1.0, 1.0, 0.0, 1.0, 0.0, 1.0, 0.03125, 1.0, 0.03125, 1.0, 0.6875, 1.0, 0.6875, 1.0, 0.7188, 1.0, 0.7188, 1.0, 0.081, 1.0, 0.07458, 1.0, 0.137, 1.0, 0.1434, 1.0, 0.855, 1.0, 0.9232, 1.0, 0.8023, 1.0, 0.01514, 1.0, 0.08171, 1.0, 0.0, 1.0, 0.355, 1.0, 0.4232, 1.0, 0.3023, 1.0, 0.6082, 1.0, 0.6897, 1.0, 0.5817, 1.0, 0.9232, 1.0, 1.0, 1.0, 0.9505, 1.0, 0.1082, 1.0, 0.1897, 1.0, 0.08171, 1.0, 0.5151, 1.0, 0.5817, 1.0, 0.4505, 1.0, 0.4232, 1.0, 0.5151, 1.0, 0.4505, 1.0, 0.8626, 1.0, 0.925, 1.0, 0.887, 1.0, 0.4999, 1.0, 0.5312, 1.0, 0.4848, 1.0, 0.9848, 1.0, 0.9265, 1.0, 0.925, 1.0, 0.9896, 1.0, 0.5312, 1.0, 0.4999, 1.0, 0.5746, 1.0, 0.581, 1.0, 0.1434, 1.0, 0.137, 1.0, 0.1998, 1.0, 0.2058, 1.0, 0.581, 1.0, 0.5746, 1.0, 0.637, 1.0, 0.6434, 1.0, 0.2058, 1.0, 0.1998, 1.0, 0.2604, 1.0, 0.2602, 1.0, 0.6434, 1.0, 0.637, 1.0, 0.6998, 1.0, 0.7058, 1.0, 0.7058, 1.0, 0.6998, 1.0, 0.75, 1.0, 0.7602, 1.0, 0.2604, 1.0, 0.3, 1.0, 0.2602, 1.0, 0.4848, 1.0, 0.4265, 1.0, 0.425, 1.0, 0.4999, 1.0, 0.3, 1.0, 0.3626, 1.0, 0.3246, 1.0, 0.75, 1.0, 0.8, 1.0, 0.7602, 1.0, 0.3626, 1.0, 0.425, 1.0, 0.387, 1.0, 0.8, 1.0, 0.8626, 1.0, 0.8246, 1.0, 0.01537, 1.0, 0.03125, 1.0, 0.0, 1.0, 0.03125, 1.0, 0.01537, 1.0, 0.07458, 1.0, 0.081, 1.0, 0.9213, 1.0, 0.855, 1.0, 0.8626, 1.0, 0.9265, 1.0, 0.4846, 1.0, 0.4848, 1.0, 0.5312, 1.0, 0.5478, 1.0, 0.07458, 1.0, 0.1106, 1.0, 0.04784, 1.0, 0.9846, 1.0, 0.9213, 1.0, 0.9265, 1.0, 0.9848, 1.0, 0.296, 1.0, 0.2346, 1.0, 0.2602, 1.0, 0.3, 1.0, 0.137, 1.0, 0.1732, 1.0, 0.1106, 1.0, 0.5746, 1.0, 0.6106, 1.0, 0.5478, 1.0, 0.1998, 1.0, 0.2346, 1.0, 0.1732, 1.0, 0.637, 1.0, 0.6732, 1.0, 0.6106, 1.0, 0.355, 1.0, 0.296, 1.0, 0.3, 1.0, 0.3626, 1.0, 0.6998, 1.0, 0.7346, 1.0, 0.6732, 1.0, 0.796, 1.0, 0.7346, 1.0, 0.7602, 1.0, 0.8, 1.0, 0.4213, 1.0, 0.355, 1.0, 0.3626, 1.0, 0.4265, 1.0, 0.855, 1.0, 0.796, 1.0, 0.8, 1.0, 0.8626, 1.0, 0.0, 1.0, 0.0, 1.0, 0.03125, 1.0, 0.04784, 1.0, 0.4846, 1.0, 0.4213, 1.0, 0.4265, 1.0, 0.4848, 1.0, 0.8875, 1.0, 0.8251, 1.0, 0.8174, 1.0, 0.9281, 1.0, 0.04409, 1.0, 0.08072, 1.0, 0.01553, 1.0, 0.3875, 1.0, 0.3251, 1.0, 0.3174, 1.0, 0.4281, 1.0, 0.7057, 1.0, 0.7051, 1.0, 0.762, 1.0, 0.7655, 1.0, 0.762, 1.0, 0.8174, 1.0, 0.7655, 1.0, 0.6431, 1.0, 0.6347, 1.0, 0.7051, 1.0, 0.7057, 1.0, 0.262, 1.0, 0.3174, 1.0, 0.2604, 1.0, 0.2057, 1.0, 0.2051, 1.0, 0.262, 1.0, 0.2604, 1.0, 0.5807, 1.0, 0.5441, 1.0, 0.6347, 1.0, 0.6431, 1.0, 0.1431, 1.0, 0.1347, 1.0, 0.2051, 1.0, 0.2057, 1.0, 1.0, 1.0, 0.9501, 1.0, 0.9281, 1.0, 1.0, 1.0, 0.08072, 1.0, 0.04409, 1.0, 0.1347, 1.0, 0.1431, 1.0, 0.5441, 1.0, 0.5807, 1.0, 0.5155, 1.0, 0.5155, 1.0, 0.4501, 1.0, 0.4281, 1.0, 0.5441, 1.0, 0.4281, 1.0, 0.4482, 1.0, 0.532, 1.0, 0.5441, 1.0, 0.855, 1.0, 0.9213, 1.0, 0.9232, 1.0, 0.9213, 1.0, 0.9846, 1.0, 0.9232, 1.0, 0.5478, 1.0, 0.6082, 1.0, 0.5151, 1.0, 0.1732, 1.0, 0.1897, 1.0, 0.1082, 1.0, 0.2346, 1.0, 0.3023, 1.0, 0.1897, 1.0, 0.6732, 1.0, 0.6897, 1.0, 0.6082, 1.0, 0.2346, 1.0, 0.296, 1.0, 0.3023, 1.0, 0.7346, 1.0, 0.8023, 1.0, 0.6897, 1.0, 0.7346, 1.0, 0.796, 1.0, 0.8023, 1.0, 0.355, 1.0, 0.4213, 1.0, 0.4232, 1.0, 0.4213, 1.0, 0.4846, 1.0, 0.4232, 1.0, 0.04784, 1.0, 0.1082, 1.0, 0.01514, 1.0, 0.9281, 1.0, 0.9482, 1.0, 1.0, 1.0, 1.0, 1.0, 0.03203, 1.0, 0.1307, 1.0, 0.04409, 1.0, 0.6998, 1.0, 0.637, 1.0, 0.6434, 1.0, 0.7058, 1.0, 0.532, 1.0, 0.6307, 1.0, 0.5441, 1.0, 0.35, 1.0, 0.4281, 1.0, 0.3174, 1.0, 0.85, 1.0, 0.9281, 1.0, 0.8174, 1.0, 0.03125, 1.0, 0.081, 1.0, 0.07458, 1.0, 0.8246, 1.0, 0.8626, 1.0, 0.8, 1.0, 0.387, 1.0, 0.4265, 1.0, 0.3626, 1.0, 0.3246, 1.0, 0.3626, 1.0, 0.3, 1.0, 0.637, 1.0, 0.5746, 1.0, 0.581, 1.0, 0.6434, 1.0, 0.1998, 1.0, 0.137, 1.0, 0.1434, 1.0, 0.2058, 1.0, 0.137, 1.0, 0.07458, 1.0, 0.081, 1.0, 0.1434, 1.0, 0.5312, 1.0, 0.581, 1.0, 0.5746, 1.0, 0.07458, 1.0, 0.01537, 1.0, 0.01553, 1.0, 0.08072, 1.0, 0.887, 1.0, 0.9265, 1.0, 0.8626, 1.0, 0.75, 1.0, 0.6998, 1.0, 0.7057, 1.0, 0.7655, 1.0, 0.4501, 1.0, 0.4999, 1.0, 0.425, 1.0, 0.8251, 1.0, 0.8626, 1.0, 0.8, 1.0, 0.3875, 1.0, 0.425, 1.0, 0.3626, 1.0, 0.7655, 1.0, 0.8, 1.0, 0.75, 1.0, 0.3251, 1.0, 0.3626, 1.0, 0.3, 1.0, 0.6998, 1.0, 0.637, 1.0, 0.6431, 1.0, 0.7057, 1.0, 0.9688, 1.0, 0.9688, 0.5, 1.0, 0.5, 1.0, 1.0, 0.637, 1.0, 0.5746, 1.0, 0.5807, 1.0, 0.6431, 1.0, 0.1998, 1.0, 0.137, 1.0, 0.1431, 1.0, 0.2057, 1.0, 0.5746, 1.0, 0.4999, 1.0, 0.5155, 1.0, 0.5807, 1.0, 0.137, 1.0, 0.07458, 1.0, 0.08072, 1.0, 0.1431, 1.0, 0.9501, 1.0, 0.9896, 1.0, 0.925, 1.0, 0.25, 1.0, 0.25, 1.0, 0.2812, 1.0, 0.2812, 1.0, 0.8875, 1.0, 0.925, 1.0, 0.8626, 1.0, 0.25, 1.0, 0.2188, 1.0, 0.2188, 1.0, 0.25, 1.0, 0.75, 1.0, 0.75, 1.0, 0.7812, 1.0, 0.7812, 1.0, 0.75, 1.0, 0.7188, 1.0, 0.7188, 1.0, 0.75, 1.0, 0.25, 1.0, 0.2188, 1.0, 0.2188, 1.0, 0.25, 1.0, 0.25, 1.0, 0.25, 1.0, 0.2812, 1.0, 0.2812, 1.0, 0.75, 1.0, 0.7187, 1.0, 0.7188, 1.0, 0.75, 1.0, 0.75, 1.0, 0.75, 1.0, 0.7812, 1.0, 0.7812, 1.0, 0.7812, 1.0, 0.7812, 1.0, 0.7812, 1.0, 0.7812, 1.0, 0.7812, 1.0, 0.75, 1.0, 0.75, 1.0, 0.7812, 1.0, 0.2812, 1.0, 0.2812, 1.0, 0.2812, 1.0, 0.2812, 1.0, 0.7188, 1.0, 0.7188, 1.0, 0.75, 1.0, 0.75, 1.0, 0.7812, 1.0, 0.7812, 1.0, 0.75, 1.0, 0.75, 1.0, 0.2812, 1.0, 0.2812, 1.0, 0.2812, 1.0, 0.2812, 1.0, 0.2188, 1.0, 0.25, 1.0, 0.25, 1.0, 0.2188, 1.0, 0.2188, 1.0, 0.2188, 1.0, 0.2188, 1.0, 0.2188, 1.0])
me_cylinder.use_remesh_fix_poles = True
me_cylinder.use_remesh_preserve_attributes = False
me_cylinder.update()

# ---- objects
ob_cylinder = bpy.data.objects.new('Cylinder', me_cylinder)

# ---- transforms, parenting, visibility, modifiers, constraints
ob_cylinder.location = (0.0, 0.0, 0.0)

# ---- collection membership
col_collection.objects.link(ob_cylinder)

# ---- scene / render settings (as saved in the file)
scene.frame_start = 1; scene.frame_end = 250; scene.frame_set(1)
scene.render.engine = 'BLENDER_EEVEE_NEXT'
scene.cycles.sampling_pattern = 'TABULATED_SOBOL'
scene.cycles.use_light_tree = False
scene.view_settings.view_transform = 'Filmic'
bpy.context.view_layer.update()

# ---- added for rendering (the .blend has no active camera and no usable light): camera, sun
cam_auto = bpy.data.cameras.new('AutoCamera')
cam_auto.lens = 50.0
cam_auto.sensor_width = 36.0
cam_auto.clip_end = 1000.0
ob_auto_camera = bpy.data.objects.new('AutoCamera', cam_auto)
scene.collection.objects.link(ob_auto_camera)
ob_auto_camera.location = (4.6481, -5.57772, 3.62715)
ob_auto_camera.rotation_euler = (1.09748, -7.21219e-08, 0.694738)
scene.camera = ob_auto_camera
light_auto_sun = bpy.data.lights.new('AutoSun', 'SUN')
light_auto_sun.energy = 3.0
light_auto_sun.angle = 0.0523599
ob_auto_sun = bpy.data.objects.new('AutoSun', light_auto_sun)
scene.collection.objects.link(ob_auto_sun)
ob_auto_sun.rotation_euler = (0.872665, 0.174533, 0.523599)
bpy.context.view_layer.update()

